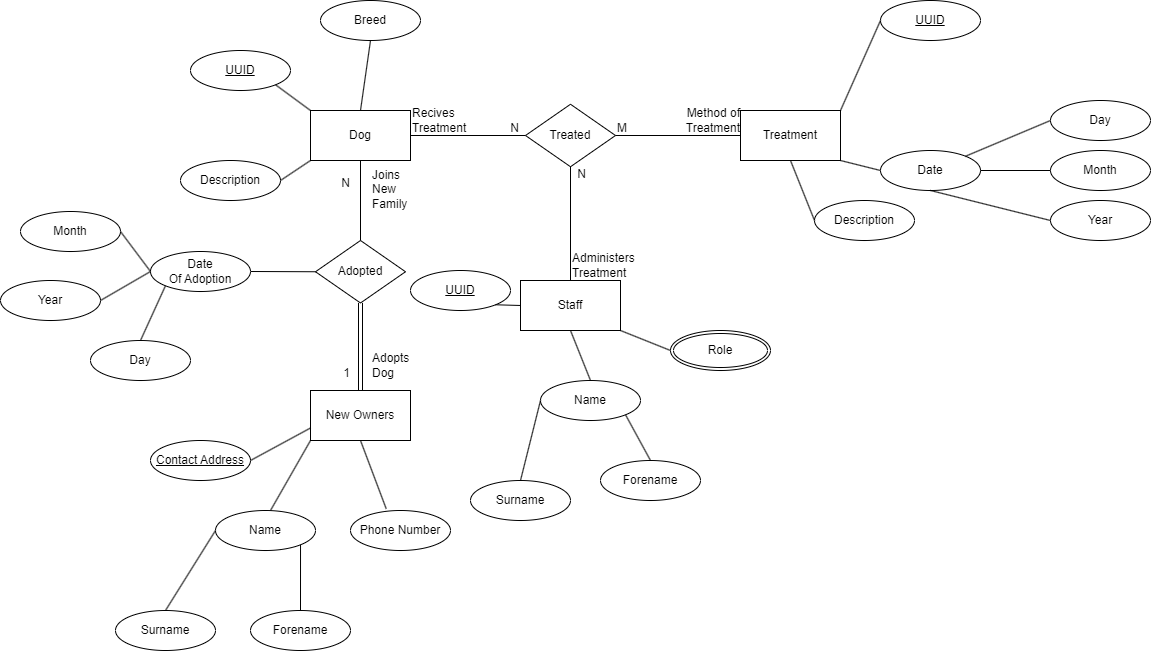

The diagram above was exported from draw.io. Its source (the exported page's mxGraphModel, read from the mxfile embedded in the PNG):
<mxGraphModel dx="2787" dy="916" grid="1" gridSize="10" guides="1" tooltips="1" connect="1" arrows="1" fold="1" page="1" pageScale="1" pageWidth="1654" pageHeight="2336" math="0" shadow="0" extFonts="Permanent Marker^https://fonts.googleapis.com/css?family=Permanent+Marker">
  <root>
    <mxCell id="0" />
    <mxCell id="1" parent="0" />
    <mxCell id="RAT6lZ74ZAW3KaEZe1JA-1" value="Dog" style="html=1;dashed=0;whiteSpace=wrap;" vertex="1" parent="1">
      <mxGeometry x="250" y="370" width="100" height="50" as="geometry" />
    </mxCell>
    <mxCell id="RAT6lZ74ZAW3KaEZe1JA-2" value="Treated" style="shape=rhombus;html=1;dashed=0;whiteSpace=wrap;perimeter=rhombusPerimeter;" vertex="1" parent="1">
      <mxGeometry x="465" y="363.75" width="90" height="62.5" as="geometry" />
    </mxCell>
    <mxCell id="RAT6lZ74ZAW3KaEZe1JA-3" value="&lt;u&gt;UUID&lt;/u&gt;" style="ellipse;whiteSpace=wrap;html=1;align=center;" vertex="1" parent="1">
      <mxGeometry x="820" y="260" width="100" height="40" as="geometry" />
    </mxCell>
    <mxCell id="RAT6lZ74ZAW3KaEZe1JA-6" value="Treatment" style="html=1;dashed=0;whiteSpace=wrap;" vertex="1" parent="1">
      <mxGeometry x="680" y="370" width="100" height="50" as="geometry" />
    </mxCell>
    <mxCell id="RAT6lZ74ZAW3KaEZe1JA-7" value="" style="endArrow=none;html=1;rounded=0;entryX=0;entryY=0.5;entryDx=0;entryDy=0;exitX=1;exitY=0;exitDx=0;exitDy=0;" edge="1" parent="1" source="RAT6lZ74ZAW3KaEZe1JA-6" target="RAT6lZ74ZAW3KaEZe1JA-3">
      <mxGeometry relative="1" as="geometry">
        <mxPoint x="770" y="370" as="sourcePoint" />
        <mxPoint x="930" y="370" as="targetPoint" />
      </mxGeometry>
    </mxCell>
    <mxCell id="RAT6lZ74ZAW3KaEZe1JA-8" value="Date" style="ellipse;whiteSpace=wrap;html=1;align=center;" vertex="1" parent="1">
      <mxGeometry x="820" y="410" width="100" height="40" as="geometry" />
    </mxCell>
    <mxCell id="RAT6lZ74ZAW3KaEZe1JA-9" value="" style="endArrow=none;html=1;rounded=0;entryX=0;entryY=0.5;entryDx=0;entryDy=0;exitX=1;exitY=1;exitDx=0;exitDy=0;" edge="1" parent="1" target="RAT6lZ74ZAW3KaEZe1JA-8" source="RAT6lZ74ZAW3KaEZe1JA-6">
      <mxGeometry relative="1" as="geometry">
        <mxPoint x="800" y="440" as="sourcePoint" />
        <mxPoint x="950" y="440" as="targetPoint" />
      </mxGeometry>
    </mxCell>
    <mxCell id="RAT6lZ74ZAW3KaEZe1JA-11" value="Day" style="ellipse;whiteSpace=wrap;html=1;align=center;" vertex="1" parent="1">
      <mxGeometry x="990" y="360" width="100" height="40" as="geometry" />
    </mxCell>
    <mxCell id="RAT6lZ74ZAW3KaEZe1JA-12" value="Month" style="ellipse;whiteSpace=wrap;html=1;align=center;" vertex="1" parent="1">
      <mxGeometry x="990" y="410" width="100" height="40" as="geometry" />
    </mxCell>
    <mxCell id="RAT6lZ74ZAW3KaEZe1JA-13" value="Year" style="ellipse;whiteSpace=wrap;html=1;align=center;" vertex="1" parent="1">
      <mxGeometry x="990" y="460" width="100" height="40" as="geometry" />
    </mxCell>
    <mxCell id="RAT6lZ74ZAW3KaEZe1JA-14" value="" style="endArrow=none;html=1;rounded=0;entryX=0.5;entryY=1;entryDx=0;entryDy=0;exitX=0;exitY=0.5;exitDx=0;exitDy=0;" edge="1" parent="1" source="RAT6lZ74ZAW3KaEZe1JA-13" target="RAT6lZ74ZAW3KaEZe1JA-8">
      <mxGeometry relative="1" as="geometry">
        <mxPoint x="790" y="430" as="sourcePoint" />
        <mxPoint x="850" y="420" as="targetPoint" />
      </mxGeometry>
    </mxCell>
    <mxCell id="RAT6lZ74ZAW3KaEZe1JA-15" value="" style="endArrow=none;html=1;rounded=0;entryX=1;entryY=0.5;entryDx=0;entryDy=0;exitX=0;exitY=0.5;exitDx=0;exitDy=0;" edge="1" parent="1" source="RAT6lZ74ZAW3KaEZe1JA-12" target="RAT6lZ74ZAW3KaEZe1JA-8">
      <mxGeometry relative="1" as="geometry">
        <mxPoint x="1010" y="470" as="sourcePoint" />
        <mxPoint x="940" y="420" as="targetPoint" />
      </mxGeometry>
    </mxCell>
    <mxCell id="RAT6lZ74ZAW3KaEZe1JA-16" value="" style="endArrow=none;html=1;rounded=0;entryX=1;entryY=0;entryDx=0;entryDy=0;exitX=0;exitY=0.5;exitDx=0;exitDy=0;" edge="1" parent="1" source="RAT6lZ74ZAW3KaEZe1JA-11" target="RAT6lZ74ZAW3KaEZe1JA-8">
      <mxGeometry relative="1" as="geometry">
        <mxPoint x="1000" y="440" as="sourcePoint" />
        <mxPoint x="950" y="420" as="targetPoint" />
      </mxGeometry>
    </mxCell>
    <mxCell id="RAT6lZ74ZAW3KaEZe1JA-17" value="Description" style="ellipse;whiteSpace=wrap;html=1;align=center;" vertex="1" parent="1">
      <mxGeometry x="754" y="460" width="100" height="40" as="geometry" />
    </mxCell>
    <mxCell id="RAT6lZ74ZAW3KaEZe1JA-18" value="" style="endArrow=none;html=1;rounded=0;entryX=0;entryY=0.5;entryDx=0;entryDy=0;exitX=0.5;exitY=1;exitDx=0;exitDy=0;" edge="1" parent="1" target="RAT6lZ74ZAW3KaEZe1JA-17" source="RAT6lZ74ZAW3KaEZe1JA-6">
      <mxGeometry relative="1" as="geometry">
        <mxPoint x="724" y="480" as="sourcePoint" />
        <mxPoint x="874" y="480" as="targetPoint" />
      </mxGeometry>
    </mxCell>
    <mxCell id="RAT6lZ74ZAW3KaEZe1JA-24" value="" style="endArrow=none;html=1;rounded=0;exitX=1;exitY=0.5;exitDx=0;exitDy=0;entryX=0;entryY=0.5;entryDx=0;entryDy=0;" edge="1" parent="1" source="RAT6lZ74ZAW3KaEZe1JA-1" target="RAT6lZ74ZAW3KaEZe1JA-2">
      <mxGeometry relative="1" as="geometry">
        <mxPoint x="890" y="380" as="sourcePoint" />
        <mxPoint x="510" y="450" as="targetPoint" />
      </mxGeometry>
    </mxCell>
    <mxCell id="RAT6lZ74ZAW3KaEZe1JA-25" value="N" style="resizable=0;html=1;whiteSpace=wrap;align=right;verticalAlign=bottom;" connectable="0" vertex="1" parent="RAT6lZ74ZAW3KaEZe1JA-24">
      <mxGeometry x="1" relative="1" as="geometry">
        <mxPoint x="-5" as="offset" />
      </mxGeometry>
    </mxCell>
    <mxCell id="RAT6lZ74ZAW3KaEZe1JA-26" value="" style="endArrow=none;html=1;rounded=0;exitX=1;exitY=0.5;exitDx=0;exitDy=0;entryX=0;entryY=0.5;entryDx=0;entryDy=0;" edge="1" parent="1" source="RAT6lZ74ZAW3KaEZe1JA-2" target="RAT6lZ74ZAW3KaEZe1JA-6">
      <mxGeometry relative="1" as="geometry">
        <mxPoint x="540" y="490" as="sourcePoint" />
        <mxPoint x="700" y="490" as="targetPoint" />
      </mxGeometry>
    </mxCell>
    <mxCell id="RAT6lZ74ZAW3KaEZe1JA-27" value="M" style="resizable=0;html=1;whiteSpace=wrap;align=left;verticalAlign=bottom;" connectable="0" vertex="1" parent="RAT6lZ74ZAW3KaEZe1JA-26">
      <mxGeometry x="-1" relative="1" as="geometry" />
    </mxCell>
    <mxCell id="RAT6lZ74ZAW3KaEZe1JA-28" value="Method of &lt;br&gt;Treatment" style="resizable=0;html=1;whiteSpace=wrap;align=right;verticalAlign=bottom;" connectable="0" vertex="1" parent="RAT6lZ74ZAW3KaEZe1JA-26">
      <mxGeometry x="1" relative="1" as="geometry" />
    </mxCell>
    <mxCell id="RAT6lZ74ZAW3KaEZe1JA-29" value="" style="resizable=0;html=1;whiteSpace=wrap;align=right;verticalAlign=bottom;" connectable="0" vertex="1" parent="1">
      <mxGeometry x="510" y="330" as="geometry" />
    </mxCell>
    <mxCell id="RAT6lZ74ZAW3KaEZe1JA-30" value="Recives&lt;br&gt;Treatment" style="resizable=0;html=1;whiteSpace=wrap;align=left;verticalAlign=bottom;direction=south;" connectable="0" vertex="1" parent="1">
      <mxGeometry x="350" y="395" as="geometry" />
    </mxCell>
    <mxCell id="RAT6lZ74ZAW3KaEZe1JA-33" value="&lt;u&gt;UUID&lt;/u&gt;" style="ellipse;whiteSpace=wrap;html=1;align=center;" vertex="1" parent="1">
      <mxGeometry x="130" y="310" width="100" height="40" as="geometry" />
    </mxCell>
    <mxCell id="RAT6lZ74ZAW3KaEZe1JA-34" value="" style="endArrow=none;html=1;rounded=0;entryX=1;entryY=1;entryDx=0;entryDy=0;exitX=1;exitY=0;exitDx=0;exitDy=0;" edge="1" parent="1" target="RAT6lZ74ZAW3KaEZe1JA-33">
      <mxGeometry relative="1" as="geometry">
        <mxPoint x="250" y="370" as="sourcePoint" />
        <mxPoint x="290" y="280" as="targetPoint" />
      </mxGeometry>
    </mxCell>
    <mxCell id="RAT6lZ74ZAW3KaEZe1JA-35" value="Description" style="ellipse;whiteSpace=wrap;html=1;align=center;" vertex="1" parent="1">
      <mxGeometry x="120" y="420" width="100" height="40" as="geometry" />
    </mxCell>
    <mxCell id="RAT6lZ74ZAW3KaEZe1JA-36" value="" style="endArrow=none;html=1;rounded=0;entryX=1;entryY=0.5;entryDx=0;entryDy=0;exitX=0;exitY=1;exitDx=0;exitDy=0;" edge="1" parent="1" target="RAT6lZ74ZAW3KaEZe1JA-35" source="RAT6lZ74ZAW3KaEZe1JA-1">
      <mxGeometry relative="1" as="geometry">
        <mxPoint x="240" y="480" as="sourcePoint" />
        <mxPoint x="280" y="390" as="targetPoint" />
      </mxGeometry>
    </mxCell>
    <mxCell id="RAT6lZ74ZAW3KaEZe1JA-37" value="Breed" style="ellipse;whiteSpace=wrap;html=1;align=center;" vertex="1" parent="1">
      <mxGeometry x="260" y="260" width="100" height="40" as="geometry" />
    </mxCell>
    <mxCell id="RAT6lZ74ZAW3KaEZe1JA-38" value="" style="endArrow=none;html=1;rounded=0;entryX=0.5;entryY=1;entryDx=0;entryDy=0;exitX=0.5;exitY=0;exitDx=0;exitDy=0;" edge="1" parent="1" target="RAT6lZ74ZAW3KaEZe1JA-37" source="RAT6lZ74ZAW3KaEZe1JA-1">
      <mxGeometry relative="1" as="geometry">
        <mxPoint x="390" y="260" as="sourcePoint" />
        <mxPoint x="420" y="230" as="targetPoint" />
      </mxGeometry>
    </mxCell>
    <mxCell id="RAT6lZ74ZAW3KaEZe1JA-39" value="Staff" style="html=1;dashed=0;whiteSpace=wrap;" vertex="1" parent="1">
      <mxGeometry x="460" y="540" width="100" height="50" as="geometry" />
    </mxCell>
    <mxCell id="RAT6lZ74ZAW3KaEZe1JA-41" value="&lt;u&gt;UUID&lt;/u&gt;" style="ellipse;whiteSpace=wrap;html=1;align=center;" vertex="1" parent="1">
      <mxGeometry x="350" y="530" width="100" height="40" as="geometry" />
    </mxCell>
    <mxCell id="RAT6lZ74ZAW3KaEZe1JA-42" value="" style="endArrow=none;html=1;rounded=0;entryX=1;entryY=1;entryDx=0;entryDy=0;exitX=0;exitY=0.5;exitDx=0;exitDy=0;" edge="1" parent="1" target="RAT6lZ74ZAW3KaEZe1JA-41" source="RAT6lZ74ZAW3KaEZe1JA-39">
      <mxGeometry relative="1" as="geometry">
        <mxPoint x="250" y="592.5" as="sourcePoint" />
        <mxPoint x="290" y="502.5" as="targetPoint" />
      </mxGeometry>
    </mxCell>
    <mxCell id="RAT6lZ74ZAW3KaEZe1JA-43" value="Name" style="ellipse;whiteSpace=wrap;html=1;align=center;" vertex="1" parent="1">
      <mxGeometry x="480" y="640" width="100" height="40" as="geometry" />
    </mxCell>
    <mxCell id="RAT6lZ74ZAW3KaEZe1JA-44" value="Forename" style="ellipse;whiteSpace=wrap;html=1;align=center;" vertex="1" parent="1">
      <mxGeometry x="540" y="720" width="100" height="40" as="geometry" />
    </mxCell>
    <mxCell id="RAT6lZ74ZAW3KaEZe1JA-45" value="Surname" style="ellipse;whiteSpace=wrap;html=1;align=center;" vertex="1" parent="1">
      <mxGeometry x="410" y="740" width="100" height="40" as="geometry" />
    </mxCell>
    <mxCell id="RAT6lZ74ZAW3KaEZe1JA-48" value="" style="endArrow=none;html=1;rounded=0;entryX=0.5;entryY=0;entryDx=0;entryDy=0;exitX=0;exitY=0.5;exitDx=0;exitDy=0;" edge="1" parent="1" source="RAT6lZ74ZAW3KaEZe1JA-43" target="RAT6lZ74ZAW3KaEZe1JA-45">
      <mxGeometry relative="1" as="geometry">
        <mxPoint x="580" y="665" as="sourcePoint" />
        <mxPoint x="505" y="644" as="targetPoint" />
      </mxGeometry>
    </mxCell>
    <mxCell id="RAT6lZ74ZAW3KaEZe1JA-49" value="" style="endArrow=none;html=1;rounded=0;entryX=0.5;entryY=0;entryDx=0;entryDy=0;exitX=1;exitY=1;exitDx=0;exitDy=0;" edge="1" parent="1" source="RAT6lZ74ZAW3KaEZe1JA-43" target="RAT6lZ74ZAW3KaEZe1JA-44">
      <mxGeometry relative="1" as="geometry">
        <mxPoint x="430" y="720" as="sourcePoint" />
        <mxPoint x="410" y="690" as="targetPoint" />
      </mxGeometry>
    </mxCell>
    <mxCell id="RAT6lZ74ZAW3KaEZe1JA-50" value="" style="endArrow=none;html=1;rounded=0;entryX=0.5;entryY=0;entryDx=0;entryDy=0;exitX=0.5;exitY=1;exitDx=0;exitDy=0;" edge="1" parent="1" source="RAT6lZ74ZAW3KaEZe1JA-39" target="RAT6lZ74ZAW3KaEZe1JA-43">
      <mxGeometry relative="1" as="geometry">
        <mxPoint x="250" y="630" as="sourcePoint" />
        <mxPoint x="185" y="604" as="targetPoint" />
      </mxGeometry>
    </mxCell>
    <mxCell id="RAT6lZ74ZAW3KaEZe1JA-55" value="" style="endArrow=none;html=1;rounded=0;entryX=0.5;entryY=1;entryDx=0;entryDy=0;exitX=0.5;exitY=0;exitDx=0;exitDy=0;" edge="1" parent="1" source="RAT6lZ74ZAW3KaEZe1JA-39" target="RAT6lZ74ZAW3KaEZe1JA-2">
      <mxGeometry relative="1" as="geometry">
        <mxPoint x="400" y="460" as="sourcePoint" />
        <mxPoint x="510" y="560" as="targetPoint" />
      </mxGeometry>
    </mxCell>
    <mxCell id="RAT6lZ74ZAW3KaEZe1JA-59" value="N" style="resizable=0;html=1;whiteSpace=wrap;align=right;verticalAlign=bottom;" connectable="0" vertex="1" parent="1">
      <mxGeometry x="500.00461538461525" y="380" as="geometry">
        <mxPoint x="26" y="61" as="offset" />
      </mxGeometry>
    </mxCell>
    <mxCell id="RAT6lZ74ZAW3KaEZe1JA-60" value="Administers &lt;br&gt;Treatment" style="resizable=0;html=1;whiteSpace=wrap;align=left;verticalAlign=bottom;direction=west;" connectable="0" vertex="1" parent="1">
      <mxGeometry x="510" y="540" as="geometry" />
    </mxCell>
    <mxCell id="RAT6lZ74ZAW3KaEZe1JA-61" style="edgeStyle=orthogonalEdgeStyle;rounded=0;orthogonalLoop=1;jettySize=auto;html=1;exitX=0.5;exitY=1;exitDx=0;exitDy=0;" edge="1" parent="1" source="RAT6lZ74ZAW3KaEZe1JA-43" target="RAT6lZ74ZAW3KaEZe1JA-43">
      <mxGeometry relative="1" as="geometry" />
    </mxCell>
    <mxCell id="RAT6lZ74ZAW3KaEZe1JA-62" value="Role" style="ellipse;shape=doubleEllipse;margin=3;whiteSpace=wrap;html=1;align=center;" vertex="1" parent="1">
      <mxGeometry x="610" y="590" width="100" height="40" as="geometry" />
    </mxCell>
    <mxCell id="RAT6lZ74ZAW3KaEZe1JA-63" value="" style="endArrow=none;html=1;rounded=0;exitX=1;exitY=1;exitDx=0;exitDy=0;entryX=0;entryY=0.5;entryDx=0;entryDy=0;" edge="1" parent="1" source="RAT6lZ74ZAW3KaEZe1JA-39" target="RAT6lZ74ZAW3KaEZe1JA-62">
      <mxGeometry relative="1" as="geometry">
        <mxPoint x="540" y="470" as="sourcePoint" />
        <mxPoint x="700" y="470" as="targetPoint" />
      </mxGeometry>
    </mxCell>
    <mxCell id="RAT6lZ74ZAW3KaEZe1JA-64" value="Adopted" style="shape=rhombus;html=1;dashed=0;whiteSpace=wrap;perimeter=rhombusPerimeter;" vertex="1" parent="1">
      <mxGeometry x="255" y="500" width="90" height="62.5" as="geometry" />
    </mxCell>
    <mxCell id="RAT6lZ74ZAW3KaEZe1JA-65" value="New Owners" style="html=1;dashed=0;whiteSpace=wrap;" vertex="1" parent="1">
      <mxGeometry x="250" y="650" width="100" height="50" as="geometry" />
    </mxCell>
    <mxCell id="RAT6lZ74ZAW3KaEZe1JA-66" value="" style="shape=link;html=1;rounded=0;exitX=0.5;exitY=1;exitDx=0;exitDy=0;entryX=0.5;entryY=0;entryDx=0;entryDy=0;" edge="1" parent="1" source="RAT6lZ74ZAW3KaEZe1JA-64" target="RAT6lZ74ZAW3KaEZe1JA-65">
      <mxGeometry relative="1" as="geometry">
        <mxPoint x="450" y="490" as="sourcePoint" />
        <mxPoint x="610" y="490" as="targetPoint" />
      </mxGeometry>
    </mxCell>
    <mxCell id="RAT6lZ74ZAW3KaEZe1JA-67" value="1" style="resizable=0;html=1;whiteSpace=wrap;align=right;verticalAlign=bottom;" connectable="0" vertex="1" parent="RAT6lZ74ZAW3KaEZe1JA-66">
      <mxGeometry x="1" relative="1" as="geometry">
        <mxPoint x="-10" y="-10" as="offset" />
      </mxGeometry>
    </mxCell>
    <mxCell id="RAT6lZ74ZAW3KaEZe1JA-68" value="Adopts &lt;br&gt;Dog" style="resizable=0;html=1;whiteSpace=wrap;align=left;verticalAlign=bottom;direction=south;" connectable="0" vertex="1" parent="1">
      <mxGeometry x="310" y="640" as="geometry" />
    </mxCell>
    <mxCell id="RAT6lZ74ZAW3KaEZe1JA-70" value="" style="endArrow=none;html=1;rounded=0;exitX=1;exitY=0.5;exitDx=0;exitDy=0;entryX=0;entryY=0.5;entryDx=0;entryDy=0;" edge="1" parent="1" target="RAT6lZ74ZAW3KaEZe1JA-64">
      <mxGeometry relative="1" as="geometry">
        <mxPoint x="189.9999999999984" y="531" as="sourcePoint" />
        <mxPoint x="350" y="640" as="targetPoint" />
      </mxGeometry>
    </mxCell>
    <mxCell id="RAT6lZ74ZAW3KaEZe1JA-71" value="Date&lt;br&gt;Of Adoption" style="ellipse;whiteSpace=wrap;html=1;align=center;" vertex="1" parent="1">
      <mxGeometry x="90" y="511" width="100" height="40" as="geometry" />
    </mxCell>
    <mxCell id="RAT6lZ74ZAW3KaEZe1JA-72" value="Day" style="ellipse;whiteSpace=wrap;html=1;align=center;" vertex="1" parent="1">
      <mxGeometry x="30" y="600" width="100" height="40" as="geometry" />
    </mxCell>
    <mxCell id="RAT6lZ74ZAW3KaEZe1JA-73" value="Month" style="ellipse;whiteSpace=wrap;html=1;align=center;" vertex="1" parent="1">
      <mxGeometry x="-40" y="471" width="100" height="40" as="geometry" />
    </mxCell>
    <mxCell id="RAT6lZ74ZAW3KaEZe1JA-74" value="Year" style="ellipse;whiteSpace=wrap;html=1;align=center;" vertex="1" parent="1">
      <mxGeometry x="-60" y="540" width="100" height="40" as="geometry" />
    </mxCell>
    <mxCell id="RAT6lZ74ZAW3KaEZe1JA-75" value="" style="endArrow=none;html=1;rounded=0;exitX=1;exitY=0.5;exitDx=0;exitDy=0;entryX=0;entryY=0.5;entryDx=0;entryDy=0;" edge="1" parent="1" source="RAT6lZ74ZAW3KaEZe1JA-74" target="RAT6lZ74ZAW3KaEZe1JA-71">
      <mxGeometry relative="1" as="geometry">
        <mxPoint x="-120" y="680" as="sourcePoint" />
        <mxPoint x="100" y="531" as="targetPoint" />
      </mxGeometry>
    </mxCell>
    <mxCell id="RAT6lZ74ZAW3KaEZe1JA-76" value="" style="endArrow=none;html=1;rounded=0;entryX=0;entryY=0.5;entryDx=0;entryDy=0;exitX=1;exitY=0.5;exitDx=0;exitDy=0;" edge="1" parent="1" source="RAT6lZ74ZAW3KaEZe1JA-73" target="RAT6lZ74ZAW3KaEZe1JA-71">
      <mxGeometry relative="1" as="geometry">
        <mxPoint x="100" y="720" as="sourcePoint" />
        <mxPoint x="10" y="680" as="targetPoint" />
      </mxGeometry>
    </mxCell>
    <mxCell id="RAT6lZ74ZAW3KaEZe1JA-77" value="" style="endArrow=none;html=1;rounded=0;exitX=0.5;exitY=0;exitDx=0;exitDy=0;entryX=0;entryY=1;entryDx=0;entryDy=0;" edge="1" parent="1" source="RAT6lZ74ZAW3KaEZe1JA-72" target="RAT6lZ74ZAW3KaEZe1JA-71">
      <mxGeometry relative="1" as="geometry">
        <mxPoint x="90" y="690" as="sourcePoint" />
        <mxPoint x="70" y="550" as="targetPoint" />
      </mxGeometry>
    </mxCell>
    <mxCell id="RAT6lZ74ZAW3KaEZe1JA-79" value="" style="endArrow=none;html=1;rounded=0;exitX=0.5;exitY=1;exitDx=0;exitDy=0;entryX=0.5;entryY=0;entryDx=0;entryDy=0;" edge="1" parent="1" source="RAT6lZ74ZAW3KaEZe1JA-1" target="RAT6lZ74ZAW3KaEZe1JA-64">
      <mxGeometry relative="1" as="geometry">
        <mxPoint x="430" y="450" as="sourcePoint" />
        <mxPoint x="590" y="450" as="targetPoint" />
      </mxGeometry>
    </mxCell>
    <mxCell id="RAT6lZ74ZAW3KaEZe1JA-80" value="N" style="resizable=0;html=1;whiteSpace=wrap;align=right;verticalAlign=bottom;" connectable="0" vertex="1" parent="RAT6lZ74ZAW3KaEZe1JA-79">
      <mxGeometry x="1" relative="1" as="geometry">
        <mxPoint x="-10" y="-50" as="offset" />
      </mxGeometry>
    </mxCell>
    <mxCell id="RAT6lZ74ZAW3KaEZe1JA-81" value="Joins &lt;br&gt;New Family" style="resizable=0;html=1;whiteSpace=wrap;align=left;verticalAlign=bottom;direction=south;" connectable="0" vertex="1" parent="1">
      <mxGeometry x="310" y="471" as="geometry" />
    </mxCell>
    <mxCell id="RAT6lZ74ZAW3KaEZe1JA-88" value="Name" style="ellipse;whiteSpace=wrap;html=1;align=center;" vertex="1" parent="1">
      <mxGeometry x="155" y="770" width="100" height="40" as="geometry" />
    </mxCell>
    <mxCell id="RAT6lZ74ZAW3KaEZe1JA-89" value="Forename" style="ellipse;whiteSpace=wrap;html=1;align=center;" vertex="1" parent="1">
      <mxGeometry x="190" y="870" width="100" height="40" as="geometry" />
    </mxCell>
    <mxCell id="RAT6lZ74ZAW3KaEZe1JA-90" value="Surname" style="ellipse;whiteSpace=wrap;html=1;align=center;" vertex="1" parent="1">
      <mxGeometry x="55" y="870" width="100" height="40" as="geometry" />
    </mxCell>
    <mxCell id="RAT6lZ74ZAW3KaEZe1JA-91" value="" style="endArrow=none;html=1;rounded=0;entryX=0.5;entryY=0;entryDx=0;entryDy=0;exitX=0;exitY=0.5;exitDx=0;exitDy=0;" edge="1" parent="1" source="RAT6lZ74ZAW3KaEZe1JA-88" target="RAT6lZ74ZAW3KaEZe1JA-90">
      <mxGeometry relative="1" as="geometry">
        <mxPoint x="195" y="895" as="sourcePoint" />
        <mxPoint x="120" y="874" as="targetPoint" />
      </mxGeometry>
    </mxCell>
    <mxCell id="RAT6lZ74ZAW3KaEZe1JA-92" value="" style="endArrow=none;html=1;rounded=0;entryX=0.5;entryY=0;entryDx=0;entryDy=0;exitX=1;exitY=1;exitDx=0;exitDy=0;" edge="1" parent="1" source="RAT6lZ74ZAW3KaEZe1JA-88" target="RAT6lZ74ZAW3KaEZe1JA-89">
      <mxGeometry relative="1" as="geometry">
        <mxPoint x="45" y="950" as="sourcePoint" />
        <mxPoint x="25" y="920" as="targetPoint" />
      </mxGeometry>
    </mxCell>
    <mxCell id="RAT6lZ74ZAW3KaEZe1JA-93" style="edgeStyle=orthogonalEdgeStyle;rounded=0;orthogonalLoop=1;jettySize=auto;html=1;exitX=0.5;exitY=1;exitDx=0;exitDy=0;" edge="1" parent="1" source="RAT6lZ74ZAW3KaEZe1JA-88" target="RAT6lZ74ZAW3KaEZe1JA-88">
      <mxGeometry relative="1" as="geometry" />
    </mxCell>
    <mxCell id="RAT6lZ74ZAW3KaEZe1JA-94" value="" style="endArrow=none;html=1;rounded=0;entryX=0.5;entryY=0;entryDx=0;entryDy=0;exitX=0;exitY=1;exitDx=0;exitDy=0;" edge="1" parent="1" source="RAT6lZ74ZAW3KaEZe1JA-65">
      <mxGeometry relative="1" as="geometry">
        <mxPoint x="230" y="690" as="sourcePoint" />
        <mxPoint x="210" y="770" as="targetPoint" />
      </mxGeometry>
    </mxCell>
    <mxCell id="RAT6lZ74ZAW3KaEZe1JA-103" value="Phone Number" style="ellipse;whiteSpace=wrap;html=1;align=center;" vertex="1" parent="1">
      <mxGeometry x="290" y="770" width="100" height="40" as="geometry" />
    </mxCell>
    <mxCell id="RAT6lZ74ZAW3KaEZe1JA-104" value="" style="endArrow=none;html=1;rounded=0;entryX=0.357;entryY=-0.044;entryDx=0;entryDy=0;exitX=0.5;exitY=1;exitDx=0;exitDy=0;entryPerimeter=0;" edge="1" parent="1" source="RAT6lZ74ZAW3KaEZe1JA-65" target="RAT6lZ74ZAW3KaEZe1JA-103">
      <mxGeometry relative="1" as="geometry">
        <mxPoint x="260" y="710" as="sourcePoint" />
        <mxPoint x="220" y="780" as="targetPoint" />
      </mxGeometry>
    </mxCell>
    <mxCell id="RAT6lZ74ZAW3KaEZe1JA-105" value="&lt;u&gt;Contact Address&lt;/u&gt;" style="ellipse;whiteSpace=wrap;html=1;align=center;" vertex="1" parent="1">
      <mxGeometry x="90" y="700" width="100" height="40" as="geometry" />
    </mxCell>
    <mxCell id="RAT6lZ74ZAW3KaEZe1JA-106" value="" style="endArrow=none;html=1;rounded=0;entryX=1;entryY=0.5;entryDx=0;entryDy=0;exitX=0;exitY=0.75;exitDx=0;exitDy=0;" edge="1" parent="1" source="RAT6lZ74ZAW3KaEZe1JA-65" target="RAT6lZ74ZAW3KaEZe1JA-105">
      <mxGeometry relative="1" as="geometry">
        <mxPoint x="260" y="710" as="sourcePoint" />
        <mxPoint x="220" y="780" as="targetPoint" />
      </mxGeometry>
    </mxCell>
  </root>
</mxGraphModel>